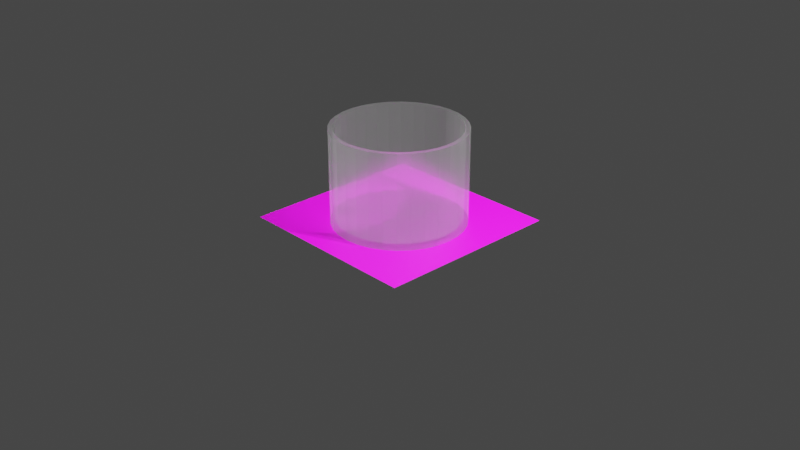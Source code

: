 # Source: renderstir.blend  (saved by Blender 3.6.14; exported with 4.5.12 LTS)
import bpy
from mathutils import Matrix  # noqa: F401  (used for matrix-valued properties, if any)

bpy.ops.wm.read_factory_settings(use_empty=True)
scene = bpy.context.scene
scene.name = 'Scene'

# ---- collections
col_collection = bpy.data.collections.new('Collection'); scene.collection.children.link(col_collection)

# ---- images (referenced by path relative to the original .blend; pixels are not part of the script)
import os
ASSET_DIR = os.environ.get("B2B_ASSET_DIR", "")  # directory of the original .blend (textures are referenced by path, not embedded)
HERE = os.path.dirname(os.path.abspath(__file__))  # packed textures are extracted next to this script under _unpacked/

def load_image(name, relpath, width, height, colorspace="sRGB"):
    """Load a texture the original file referenced (path relative to the .blend, or extracted next to this script)."""
    p = next((c for c in (os.path.join(HERE, relpath), os.path.join(ASSET_DIR, relpath)) if relpath and os.path.exists(c)), "")
    if p:
        img = bpy.data.images.load(p, check_existing=True)
        img.name = name
    else:  # same state as the original file: an image datablock whose file is absent (Cycles renders it pink)
        img = bpy.data.images.new(name, width, height)
        img.source = "FILE"
        img.filepath = "//" + (relpath or name)
    img.colorspace_settings.name = colorspace
    return img
img_whitenoise_png = load_image('whitenoise.png', 'whitenoise.png', 1024, 1024, 'sRGB')

# ---- materials (node trees are filled in below, after node groups)
mat_glass_001 = bpy.data.materials.new('glass.001')
mat_whitenoise = bpy.data.materials.new('whitenoise')
mat_whitenoise.alpha_threshold = 0.0
mat_whitenoise.roughness = 0.5
mat_whitenoise.line_color = (0.0, 0.0, 0.0, 1.0)

# ---- material node trees
mat_glass_001.use_nodes = True; mat_glass_001.node_tree.nodes.clear()
_N = mat_glass_001.node_tree.nodes; _L = mat_glass_001.node_tree.links
n0 = _N.new('ShaderNodeOutputMaterial'); n0.name = 'Material Output'; n0.location = (300, 300)
n1 = _N.new('ShaderNodeBsdfGlass'); n1.name = 'Glass BSDF'; n1.location = (-223, 179)
n1.distribution = 'BECKMANN'
n1.inputs[2].default_value = 1.45
n2 = _N.new('ShaderNodeBsdfPrincipled'); n2.name = 'Principled BSDF'; n2.location = (10, 300)
n2.distribution = 'GGX'
n2.subsurface_method = 'RANDOM_WALK_SKIN'
n2.inputs[3].default_value = 1.2
n2.inputs[4].default_value = 0.3
n2.inputs[18].default_value = 0.973
n2.inputs[20].default_value = 0.01636
n2.inputs[28].default_value = 0.1
_L.new(n2.outputs[0], n0.inputs[0])
n0.is_active_output = True
mat_whitenoise.use_nodes = True; mat_whitenoise.node_tree.nodes.clear()
_N = mat_whitenoise.node_tree.nodes; _L = mat_whitenoise.node_tree.links
n0 = _N.new('ShaderNodeOutputMaterial'); n0.name = 'Material Output'; n0.location = (300, 300)
n1 = _N.new('ShaderNodeBsdfPrincipled'); n1.name = 'Principled BSDF'; n1.location = (10, 300)
n1.distribution = 'GGX'
n1.subsurface_method = 'RANDOM_WALK_SKIN'
n1.inputs[20].default_value = 0.5
n1.inputs[27].default_value = (0.0, 0.0, 0.0, 1.0)
n1.inputs[28].default_value = 1.0
n2 = _N.new('ShaderNodeTexImage'); n2.name = 'Image Texture'; n2.location = (-316, 303)
n2.image = img_whitenoise_png
_L.new(n1.outputs[0], n0.inputs[0])
_L.new(n2.outputs[0], n1.inputs[0])
n0.is_active_output = True

# ---- world
world_world = bpy.data.worlds.new('World'); scene.world = world_world
world_world.use_nodes = True; world_world.node_tree.nodes.clear()
_N = world_world.node_tree.nodes; _L = world_world.node_tree.links
n0 = _N.new('ShaderNodeOutputWorld'); n0.name = 'World Output'; n0.location = (300, 300)
n1 = _N.new('ShaderNodeBackground'); n1.name = 'Background'; n1.location = (10, 300)
n1.inputs[0].default_value = (0.05088, 0.05088, 0.05088, 1.0)
_L.new(n1.outputs[0], n0.inputs[0])
n0.is_active_output = True
world_world.color = (0.05088, 0.05088, 0.05088)
world_world.use_sun_shadow = False
world_world.sun_shadow_jitter_overblur = 0.0

# ---- cameras
cam_camera = bpy.data.cameras.new('Camera')
cam_camera.clip_end = 100.0
cam_camera.ortho_scale = 7.314

# ---- lights
light_light = bpy.data.lights.new('Light', 'POINT')
light_light.transmission_factor = 0.0
light_light.energy = 5000.0
light_light.shadow_soft_size = 0.1
light_light.shadow_maximum_resolution = 0.006
light_light.use_absolute_resolution = True

# ---- meshes
me_cylinder = bpy.data.meshes.new('Cylinder')
me_cylinder.from_pydata([(0.0, 1.0, 0.0), (0.0, 0.9297, 1.0), (0.1951, 0.9808, 0.0), (0.1814, 0.9118, 1.0), (0.3827, 0.9239, 0.0), (0.3558, 0.8589, 1.0), (0.5556, 0.8315, 0.0), (0.5165, 0.773, 1.0), (0.7071, 0.7071, 0.0), (0.6574, 0.6574, 1.0), (0.8315, 0.5556, 0.0), (0.773, 0.5165, 1.0), (0.9239, 0.3827, 0.0), (0.8589, 0.3558, 1.0), (0.9808, 0.1951, 0.0), (0.9118, 0.1814, 1.0), (1.0, 0.0, 0.0), (0.9297, 0.0, 1.0), (0.9808, -0.1951, 0.0), (0.9118, -0.1814, 1.0), (0.9239, -0.3827, 0.0), (0.8589, -0.3558, 1.0), (0.8315, -0.5556, 0.0), (0.773, -0.5165, 1.0), (0.7071, -0.7071, 0.0), (0.6574, -0.6574, 1.0), (0.5556, -0.8315, 0.0), (0.5165, -0.773, 1.0), (0.3827, -0.9239, 0.0), (0.3558, -0.8589, 1.0), (0.1951, -0.9808, 0.0), (0.1814, -0.9118, 1.0), (0.0, -1.0, 0.0), (0.0, -0.9297, 1.0), (-0.1951, -0.9808, 0.0), (-0.1814, -0.9118, 1.0), (-0.3827, -0.9239, 0.0), (-0.3558, -0.8589, 1.0), (-0.5556, -0.8315, 0.0), (-0.5165, -0.773, 1.0), (-0.7071, -0.7071, 0.0), (-0.6574, -0.6574, 1.0), (-0.8315, -0.5556, 0.0), (-0.773, -0.5165, 1.0), (-0.9239, -0.3827, 0.0), (-0.8589, -0.3558, 1.0), (-0.9808, -0.1951, 0.0), (-0.9118, -0.1814, 1.0), (-1.0, 0.0, 0.0), (-0.9297, 0.0, 1.0), (-0.9808, 0.1951, 0.0), (-0.9118, 0.1814, 1.0), (-0.9239, 0.3827, 0.0), (-0.8589, 0.3558, 1.0), (-0.8315, 0.5556, 0.0), (-0.773, 0.5165, 1.0), (-0.7071, 0.7071, 0.0), (-0.6574, 0.6574, 1.0), (-0.5556, 0.8315, 0.0), (-0.5165, 0.773, 1.0), (-0.3827, 0.9239, 0.0), (-0.3558, 0.8589, 1.0), (-0.1951, 0.9808, 0.0), (-0.1814, 0.9118, 1.0), (0.1951, 0.9808, 1.0), (0.0, 1.0, 1.0), (0.3827, 0.9239, 1.0), (0.5556, 0.8315, 1.0), (0.7071, 0.7071, 1.0), (0.8315, 0.5556, 1.0), (0.9239, 0.3827, 1.0), (0.9808, 0.1951, 1.0), (1.0, 0.0, 1.0), (0.9808, -0.1951, 1.0), (0.9239, -0.3827, 1.0), (0.8315, -0.5556, 1.0), (0.7071, -0.7071, 1.0), (0.5556, -0.8315, 1.0), (0.3827, -0.9239, 1.0), (0.1951, -0.9808, 1.0), (0.0, -1.0, 1.0), (-0.1951, -0.9808, 1.0), (-0.3827, -0.9239, 1.0), (-0.5556, -0.8315, 1.0), (-0.7071, -0.7071, 1.0), (-0.8315, -0.5556, 1.0), (-0.9239, -0.3827, 1.0), (-0.9808, -0.1951, 1.0), (-1.0, 0.0, 1.0), (-0.9808, 0.1951, 1.0), (-0.9239, 0.3827, 1.0), (-0.8315, 0.5556, 1.0), (-0.7071, 0.7071, 1.0), (-0.5556, 0.8315, 1.0), (-0.3827, 0.9239, 1.0), (-0.1951, 0.9808, 1.0), (0.1814, 0.9118, 0.05), (-8.567e-08, 0.9297, 0.05), (0.3558, 0.8589, 0.05), (0.5165, 0.773, 0.05), (0.6574, 0.6574, 0.05), (0.773, 0.5165, 0.05), (0.8589, 0.3558, 0.05), (0.9118, 0.1814, 0.05), (0.9297, 0.0, 0.05), (0.9118, -0.1814, 0.05), (0.8589, -0.3558, 0.05), (0.773, -0.5165, 0.05), (0.6574, -0.6574, 0.05), (0.5165, -0.773, 0.05), (0.3558, -0.8589, 0.05), (0.1814, -0.9118, 0.05), (-8.567e-08, -0.9297, 0.05), (-0.1814, -0.9118, 0.05), (-0.3558, -0.8589, 0.05), (-0.5165, -0.773, 0.05), (-0.6574, -0.6574, 0.05), (-0.773, -0.5165, 0.05), (-0.8589, -0.3558, 0.05), (-0.9118, -0.1814, 0.05), (-0.9297, 0.0, 0.05), (-0.9118, 0.1814, 0.05), (-0.8589, 0.3558, 0.05), (-0.773, 0.5165, 0.05), (-0.6574, 0.6574, 0.05), (-0.5165, 0.773, 0.05), (-0.3558, 0.8589, 0.05), (-0.1814, 0.9118, 0.05)], [], [(0, 65, 64, 2), (2, 64, 66, 4), (4, 66, 67, 6), (6, 67, 68, 8), (8, 68, 69, 10), (10, 69, 70, 12), (12, 70, 71, 14), (14, 71, 72, 16), (16, 72, 73, 18), (18, 73, 74, 20), (20, 74, 75, 22), (22, 75, 76, 24), (24, 76, 77, 26), (26, 77, 78, 28), (28, 78, 79, 30), (30, 79, 80, 32), (32, 80, 81, 34), (34, 81, 82, 36), (36, 82, 83, 38), (38, 83, 84, 40), (40, 84, 85, 42), (42, 85, 86, 44), (44, 86, 87, 46), (46, 87, 88, 48), (48, 88, 89, 50), (50, 89, 90, 52), (52, 90, 91, 54), (54, 91, 92, 56), (56, 92, 93, 58), (58, 93, 94, 60), (23, 21, 106, 107), (60, 94, 95, 62), (62, 95, 65, 0), (0, 2, 4, 6, 8, 10, 12, 14, 16, 18, 20, 22, 24, 26, 28, 30, 32, 34, 36, 38, 40, 42, 44, 46, 48, 50, 52, 54, 56, 58, 60, 62), (1, 3, 64, 65), (3, 5, 66, 64), (5, 7, 67, 66), (7, 9, 68, 67), (9, 11, 69, 68), (11, 13, 70, 69), (13, 15, 71, 70), (15, 17, 72, 71), (17, 19, 73, 72), (19, 21, 74, 73), (21, 23, 75, 74), (23, 25, 76, 75), (25, 27, 77, 76), (27, 29, 78, 77), (29, 31, 79, 78), (31, 33, 80, 79), (33, 35, 81, 80), (35, 37, 82, 81), (37, 39, 83, 82), (39, 41, 84, 83), (41, 43, 85, 84), (43, 45, 86, 85), (45, 47, 87, 86), (47, 49, 88, 87), (49, 51, 89, 88), (51, 53, 90, 89), (53, 55, 91, 90), (55, 57, 92, 91), (57, 59, 93, 92), (59, 61, 94, 93), (61, 63, 95, 94), (63, 1, 65, 95), (96, 97, 127, 126, 125, 124, 123, 122, 121, 120, 119, 118, 117, 116, 115, 114, 113, 112, 111, 110, 109, 108, 107, 106, 105, 104, 103, 102, 101, 100, 99, 98), (51, 49, 120, 121), (25, 23, 107, 108), (53, 51, 121, 122), (27, 25, 108, 109), (55, 53, 122, 123), (29, 27, 109, 110), (3, 1, 97, 96), (57, 55, 123, 124), (31, 29, 110, 111), (5, 3, 96, 98), (59, 57, 124, 125), (33, 31, 111, 112), (7, 5, 98, 99), (61, 59, 125, 126), (35, 33, 112, 113), (9, 7, 99, 100), (63, 61, 126, 127), (37, 35, 113, 114), (11, 9, 100, 101), (1, 63, 127, 97), (39, 37, 114, 115), (13, 11, 101, 102), (41, 39, 115, 116), (15, 13, 102, 103), (43, 41, 116, 117), (17, 15, 103, 104), (45, 43, 117, 118), (19, 17, 104, 105), (47, 45, 118, 119), (21, 19, 105, 106), (49, 47, 119, 120)])
_uv = me_cylinder.uv_layers.new(name='UVMap')
_uv.uv.foreach_set('vector', [1.0, 0.5, 1.0, 1.0, 0.9688, 1.0, 0.9688, 0.5, 0.9688, 0.5, 0.9688, 1.0, 0.9375, 1.0, 0.9375, 0.5, 0.9375, 0.5, 0.9375, 1.0, 0.9062, 1.0, 0.9062, 0.5, 0.9062, 0.5, 0.9062, 1.0, 0.875, 1.0, 0.875, 0.5, 0.875, 0.5, 0.875, 1.0, 0.8438, 1.0, 0.8438, 0.5, 0.8438, 0.5, 0.8438, 1.0, 0.8125, 1.0, 0.8125, 0.5, 0.8125, 0.5, 0.8125, 1.0, 0.7812, 1.0, 0.7812, 0.5, 0.7812, 0.5, 0.7812, 1.0, 0.75, 1.0, 0.75, 0.5, 0.75, 0.5, 0.75, 1.0, 0.7188, 1.0, 0.7188, 0.5, 0.7188, 0.5, 0.7188, 1.0, 0.6875, 1.0, 0.6875, 0.5, 0.6875, 0.5, 0.6875, 1.0, 0.6562, 1.0, 0.6562, 0.5, 0.6562, 0.5, 0.6562, 1.0, 0.625, 1.0, 0.625, 0.5, 0.625, 0.5, 0.625, 1.0, 0.5938, 1.0, 0.5938, 0.5, 0.5938, 0.5, 0.5938, 1.0, 0.5625, 1.0, 0.5625, 0.5, 0.5625, 0.5, 0.5625, 1.0, 0.5312, 1.0, 0.5312, 0.5, 0.5312, 0.5, 0.5312, 1.0, 0.5, 1.0, 0.5, 0.5, 0.5, 0.5, 0.5, 1.0, 0.4688, 1.0, 0.4688, 0.5, 0.4688, 0.5, 0.4688, 1.0, 0.4375, 1.0, 0.4375, 0.5, 0.4375, 0.5, 0.4375, 1.0, 0.4062, 1.0, 0.4062, 0.5, 0.4062, 0.5, 0.4062, 1.0, 0.375, 1.0, 0.375, 0.5, 0.375, 0.5, 0.375, 1.0, 0.3438, 1.0, 0.3438, 0.5, 0.3438, 0.5, 0.3438, 1.0, 0.3125, 1.0, 0.3125, 0.5, 0.3125, 0.5, 0.3125, 1.0, 0.2812, 1.0, 0.2812, 0.5, 0.2812, 0.5, 0.2812, 1.0, 0.25, 1.0, 0.25, 0.5, 0.25, 0.5, 0.25, 1.0, 0.2188, 1.0, 0.2188, 0.5, 0.2188, 0.5, 0.2188, 1.0, 0.1875, 1.0, 0.1875, 0.5, 0.1875, 0.5, 0.1875, 1.0, 0.1562, 1.0, 0.1562, 0.5, 0.1562, 0.5, 0.1562, 1.0, 0.125, 1.0, 0.125, 0.5, 0.125, 0.5, 0.125, 1.0, 0.09375, 1.0, 0.09375, 0.5, 0.09375, 0.5, 0.09375, 1.0, 0.0625, 1.0, 0.0625, 0.5, 0.4355, 0.126, 0.4561, 0.1646, 0.4561, 0.1646, 0.4355, 0.126, 0.0625, 0.5, 0.0625, 1.0, 0.03125, 1.0, 0.03125, 0.5, 0.03125, 0.5, 0.03125, 1.0, 0.0, 1.0, 0.0, 0.5, 0.75, 0.49, 0.7968, 0.4854, 0.8418, 0.4717, 0.8833, 0.4496, 0.9197, 0.4197, 0.9496, 0.3833, 0.9717, 0.3418, 0.9854, 0.2968, 0.99, 0.25, 0.9854, 0.2032, 0.9717, 0.1582, 0.9496, 0.1167, 0.9197, 0.08029, 0.8833, 0.05045, 0.8418, 0.02827, 0.7968, 0.01461, 0.75, 0.01, 0.7032, 0.01461, 0.6582, 0.02827, 0.6167, 0.05045, 0.5803, 0.08029, 0.5504, 0.1167, 0.5283, 0.1582, 0.5146, 0.2032, 0.51, 0.25, 0.5146, 0.2968, 0.5283, 0.3418, 0.5504, 0.3833, 0.5803, 0.4197, 0.6167, 0.4496, 0.6582, 0.4717, 0.7032, 0.4854, 0.25, 0.4731, 0.2935, 0.4688, 0.2968, 0.4854, 0.25, 0.49, 0.2935, 0.4688, 0.3354, 0.4561, 0.3418, 0.4717, 0.2968, 0.4854, 0.3354, 0.4561, 0.374, 0.4355, 0.3833, 0.4496, 0.3418, 0.4717, 0.374, 0.4355, 0.4078, 0.4078, 0.4197, 0.4197, 0.3833, 0.4496, 0.4078, 0.4078, 0.4355, 0.374, 0.4496, 0.3833, 0.4197, 0.4197, 0.4355, 0.374, 0.4561, 0.3354, 0.4717, 0.3418, 0.4496, 0.3833, 0.4561, 0.3354, 0.4688, 0.2935, 0.4854, 0.2968, 0.4717, 0.3418, 0.4688, 0.2935, 0.4731, 0.25, 0.49, 0.25, 0.4854, 0.2968, 0.4731, 0.25, 0.4688, 0.2065, 0.4854, 0.2032, 0.49, 0.25, 0.4688, 0.2065, 0.4561, 0.1646, 0.4717, 0.1582, 0.4854, 0.2032, 0.4561, 0.1646, 0.4355, 0.126, 0.4496, 0.1167, 0.4717, 0.1582, 0.4355, 0.126, 0.4078, 0.09223, 0.4197, 0.08029, 0.4496, 0.1167, 0.4078, 0.09223, 0.374, 0.06448, 0.3833, 0.05045, 0.4197, 0.08029, 0.374, 0.06448, 0.3354, 0.04387, 0.3418, 0.02827, 0.3833, 0.05045, 0.3354, 0.04387, 0.2935, 0.03117, 0.2968, 0.01461, 0.3418, 0.02827, 0.2935, 0.03117, 0.25, 0.02688, 0.25, 0.01, 0.2968, 0.01461, 0.25, 0.02688, 0.2065, 0.03117, 0.2032, 0.01461, 0.25, 0.01, 0.2065, 0.03117, 0.1646, 0.04387, 0.1582, 0.02827, 0.2032, 0.01461, 0.1646, 0.04387, 0.126, 0.06448, 0.1167, 0.05045, 0.1582, 0.02827, 0.126, 0.06448, 0.09223, 0.09223, 0.08029, 0.08029, 0.1167, 0.05045, 0.09223, 0.09223, 0.06448, 0.126, 0.05045, 0.1167, 0.08029, 0.08029, 0.06448, 0.126, 0.04387, 0.1646, 0.02827, 0.1582, 0.05045, 0.1167, 0.04387, 0.1646, 0.03117, 0.2065, 0.01461, 0.2032, 0.02827, 0.1582, 0.03117, 0.2065, 0.02688, 0.25, 0.01, 0.25, 0.01461, 0.2032, 0.02688, 0.25, 0.03117, 0.2935, 0.01461, 0.2968, 0.01, 0.25, 0.03117, 0.2935, 0.04387, 0.3354, 0.02827, 0.3418, 0.01461, 0.2968, 0.04387, 0.3354, 0.06448, 0.374, 0.05045, 0.3833, 0.02827, 0.3418, 0.06448, 0.374, 0.09223, 0.4078, 0.08029, 0.4197, 0.05045, 0.3833, 0.09223, 0.4078, 0.126, 0.4355, 0.1167, 0.4496, 0.08029, 0.4197, 0.126, 0.4355, 0.1646, 0.4561, 0.1582, 0.4717, 0.1167, 0.4496, 0.1646, 0.4561, 0.2065, 0.4688, 0.2032, 0.4854, 0.1582, 0.4717, 0.2065, 0.4688, 0.25, 0.4731, 0.25, 0.49, 0.2032, 0.4854, 0.2935, 0.4688, 0.25, 0.4731, 0.2065, 0.4688, 0.1646, 0.4561, 0.126, 0.4355, 0.09223, 0.4078, 0.06448, 0.374, 0.04387, 0.3354, 0.03117, 0.2935, 0.02688, 0.25, 0.03117, 0.2065, 0.04387, 0.1646, 0.06448, 0.126, 0.09223, 0.09223, 0.126, 0.06448, 0.1646, 0.04387, 0.2065, 0.03117, 0.25, 0.02688, 0.2935, 0.03117, 0.3354, 0.04387, 0.374, 0.06448, 0.4078, 0.09223, 0.4355, 0.126, 0.4561, 0.1646, 0.4688, 0.2065, 0.4731, 0.25, 0.4688, 0.2935, 0.4561, 0.3354, 0.4355, 0.374, 0.4078, 0.4078, 0.374, 0.4355, 0.3354, 0.4561, 0.03117, 0.2935, 0.02688, 0.25, 0.02688, 0.25, 0.03117, 0.2935, 0.4078, 0.09223, 0.4355, 0.126, 0.4355, 0.126, 0.4078, 0.09223, 0.04387, 0.3354, 0.03117, 0.2935, 0.03117, 0.2935, 0.04387, 0.3354, 0.374, 0.06448, 0.4078, 0.09223, 0.4078, 0.09223, 0.374, 0.06448, 0.06448, 0.374, 0.04387, 0.3354, 0.04387, 0.3354, 0.06448, 0.374, 0.3354, 0.04387, 0.374, 0.06448, 0.374, 0.06448, 0.3354, 0.04387, 0.2935, 0.4688, 0.25, 0.4731, 0.25, 0.4731, 0.2935, 0.4688, 0.09223, 0.4078, 0.06448, 0.374, 0.06448, 0.374, 0.09223, 0.4078, 0.2935, 0.03117, 0.3354, 0.04387, 0.3354, 0.04387, 0.2935, 0.03117, 0.3354, 0.4561, 0.2935, 0.4688, 0.2935, 0.4688, 0.3354, 0.4561, 0.126, 0.4355, 0.09223, 0.4078, 0.09223, 0.4078, 0.126, 0.4355, 0.25, 0.02688, 0.2935, 0.03117, 0.2935, 0.03117, 0.25, 0.02688, 0.374, 0.4355, 0.3354, 0.4561, 0.3354, 0.4561, 0.374, 0.4355, 0.1646, 0.4561, 0.126, 0.4355, 0.126, 0.4355, 0.1646, 0.4561, 0.2065, 0.03117, 0.25, 0.02688, 0.25, 0.02688, 0.2065, 0.03117, 0.4078, 0.4078, 0.374, 0.4355, 0.374, 0.4355, 0.4078, 0.4078, 0.2065, 0.4688, 0.1646, 0.4561, 0.1646, 0.4561, 0.2065, 0.4688, 0.1646, 0.04387, 0.2065, 0.03117, 0.2065, 0.03117, 0.1646, 0.04387, 0.4355, 0.374, 0.4078, 0.4078, 0.4078, 0.4078, 0.4355, 0.374, 0.25, 0.4731, 0.2065, 0.4688, 0.2065, 0.4688, 0.25, 0.4731, 0.126, 0.06448, 0.1646, 0.04387, 0.1646, 0.04387, 0.126, 0.06448, 0.4561, 0.3354, 0.4355, 0.374, 0.4355, 0.374, 0.4561, 0.3354, 0.09223, 0.09223, 0.126, 0.06448, 0.126, 0.06448, 0.09223, 0.09223, 0.4688, 0.2935, 0.4561, 0.3354, 0.4561, 0.3354, 0.4688, 0.2935, 0.06448, 0.126, 0.09223, 0.09223, 0.09223, 0.09223, 0.06448, 0.126, 0.4731, 0.25, 0.4688, 0.2935, 0.4688, 0.2935, 0.4731, 0.25, 0.04387, 0.1646, 0.06448, 0.126, 0.06448, 0.126, 0.04387, 0.1646, 0.4688, 0.2065, 0.4731, 0.25, 0.4731, 0.25, 0.4688, 0.2065, 0.03117, 0.2065, 0.04387, 0.1646, 0.04387, 0.1646, 0.03117, 0.2065, 0.4561, 0.1646, 0.4688, 0.2065, 0.4688, 0.2065, 0.4561, 0.1646, 0.02688, 0.25, 0.03117, 0.2065, 0.03117, 0.2065, 0.02688, 0.25])
me_cylinder.materials.append(mat_glass_001)
me_cylinder.update()
me_plane = bpy.data.meshes.new('Plane')
me_plane.from_pydata([(-1.0, -1.0, 0.0), (1.0, -1.0, 0.0), (-1.0, 1.0, 0.0), (1.0, 1.0, 0.0)], [], [(0, 1, 3, 2)])
_uv = me_plane.uv_layers.new(name='UVMap')
_uv.uv.foreach_set('vector', [0.0, 0.0, 1.0, 0.0, 1.0, 1.0, 0.0, 1.0])
me_plane.materials.append(mat_whitenoise)
me_plane.update()

# ---- objects
ob_light = bpy.data.objects.new('Light', light_light)
ob_camera = bpy.data.objects.new('Camera', cam_camera)
ob_cylinder = bpy.data.objects.new('Cylinder', me_cylinder)
ob_plane = bpy.data.objects.new('Plane', me_plane)

# ---- transforms, parenting, visibility, modifiers, constraints
ob_light.location = (4.076, 1.005, 5.904)
ob_light.rotation_euler = (0.6503, 0.05522, 1.866)
ob_light.lock_rotations_4d = False
ob_light.empty_display_type = 'ARROWS'
ob_light.color = (0.0, 0.0, 0.0, 0.0)
ob_light.lineart.crease_threshold = 0.0
ob_camera.location = (7.359, -6.926, 4.958)
ob_camera.rotation_euler = (1.109, 0.0, 0.8149)
ob_camera.lock_rotations_4d = False
ob_camera.empty_display_type = 'ARROWS'
ob_camera.color = (0.0, 0.0, 0.0, 0.0)
ob_camera.display_type = 'WIRE'
ob_camera.lineart.crease_threshold = 0.0
ob_cylinder.location = (0.0, 0.0, 0.0)
ob_cylinder.scale = (0.7, 0.7, 1.0)
ob_plane.location = (0.0, 0.0, 0.0)

# ---- collection membership
col_collection.objects.link(ob_light)
col_collection.objects.link(ob_camera)
col_collection.objects.link(ob_cylinder)
col_collection.objects.link(ob_plane)

# ---- scene / render settings (as saved in the file)
scene.camera = ob_camera
scene.frame_start = 1; scene.frame_end = 250; scene.frame_set(30)
scene.render.engine = 'CYCLES'
scene.cycles.sampling_pattern = 'TABULATED_SOBOL'
scene.view_settings.view_transform = 'Filmic'
bpy.context.view_layer.update()
